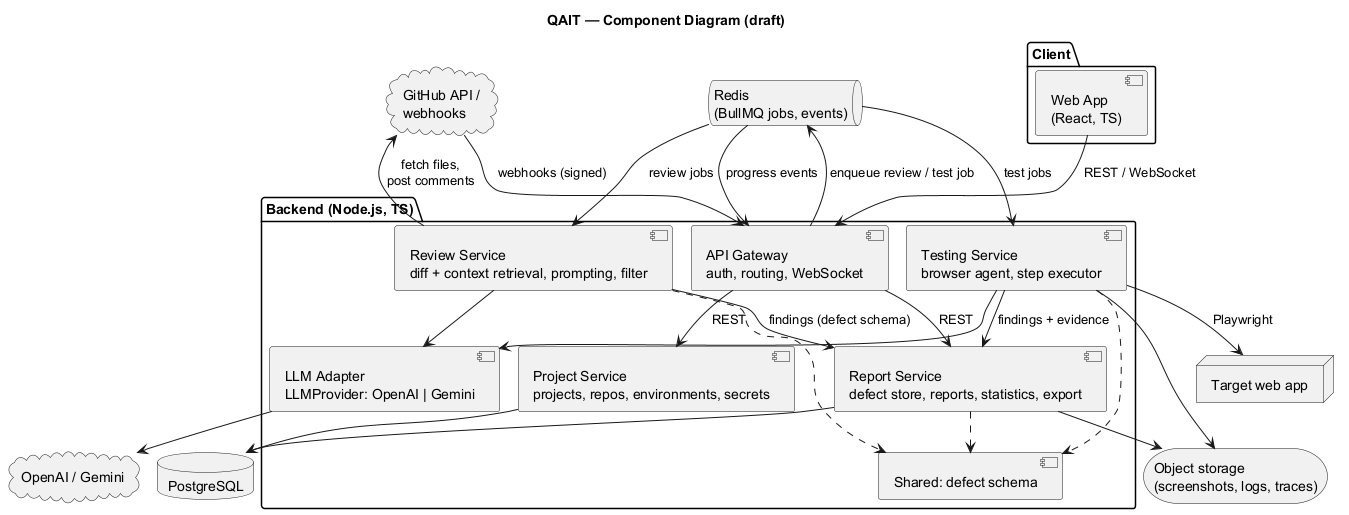

The diagram above was rendered by PlantUML. Its source (embedded in the PNG):
@startuml component
!pragma layout smetana
title QAIT — Component Diagram (draft)

package "Client" {
  [Web App\n(React, TS)] as web
}

package "Backend (Node.js, TS)" {
  [API Gateway\nauth, routing, WebSocket] as gw
  [Project Service\nprojects, repos, environments, secrets] as proj
  [Review Service\ndiff + context retrieval, prompting, filter] as rev
  [Testing Service\nbrowser agent, step executor] as test
  [Report Service\ndefect store, reports, statistics, export] as rep
  [LLM Adapter\nLLMProvider: OpenAI | Gemini] as llmad
  [Shared: defect schema] as schema
}

database "PostgreSQL" as db
queue "Redis\n(BullMQ jobs, events)" as q
storage "Object storage\n(screenshots, logs, traces)" as s3

cloud "GitHub API /\nwebhooks" as gh
cloud "OpenAI / Gemini" as llm
node "Target web app" as app

web --> gw : REST / WebSocket
gh --> gw : webhooks (signed)
gw --> proj : REST
gw --> rep : REST
gw --> q : enqueue review / test job
q --> rev : review jobs
q --> test : test jobs
rev --> gh : fetch files,\npost comments
rev --> llmad
test --> llmad
llmad --> llm
test --> app : Playwright
rev --> rep : findings (defect schema)
test --> rep : findings + evidence
test --> s3
rep --> s3
proj --> db
rep --> db
rev ..> schema
test ..> schema
rep ..> schema
q --> gw : progress events
@enduml